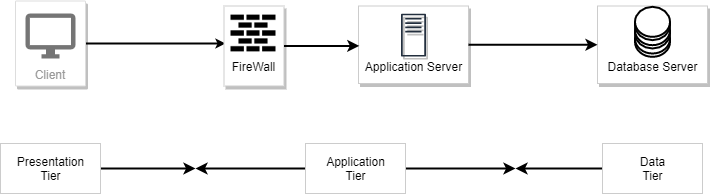

The diagram above was exported from draw.io. Its source (the exported page's mxGraphModel, read from the mxfile embedded in the PNG):
<mxGraphModel dx="1038" dy="523" grid="0" gridSize="10" guides="1" tooltips="1" connect="1" arrows="1" fold="1" page="1" pageScale="1" pageWidth="1169" pageHeight="827" background="#ffffff" math="0" shadow="0">
  <root>
    <mxCell id="0" />
    <mxCell id="1" parent="0" />
    <mxCell id="BnVuhRsHYJI6Qa6MHsgh-623" style="edgeStyle=none;rounded=0;orthogonalLoop=1;jettySize=auto;html=1;startArrow=none;startFill=0;endArrow=classic;endFill=1;strokeColor=#000000;strokeWidth=2;" parent="1" source="BnVuhRsHYJI6Qa6MHsgh-618" edge="1">
      <mxGeometry relative="1" as="geometry">
        <mxPoint x="730" y="465" as="targetPoint" />
      </mxGeometry>
    </mxCell>
    <mxCell id="BnVuhRsHYJI6Qa6MHsgh-622" style="edgeStyle=none;rounded=0;orthogonalLoop=1;jettySize=auto;html=1;startArrow=none;startFill=0;endArrow=classic;endFill=1;strokeColor=#000000;strokeWidth=2;" parent="1" source="BnVuhRsHYJI6Qa6MHsgh-614" edge="1">
      <mxGeometry relative="1" as="geometry">
        <mxPoint x="410" y="465" as="targetPoint" />
      </mxGeometry>
    </mxCell>
    <mxCell id="BnVuhRsHYJI6Qa6MHsgh-621" style="edgeStyle=none;rounded=0;orthogonalLoop=1;jettySize=auto;html=1;startArrow=none;startFill=0;endArrow=classic;endFill=1;strokeColor=#000000;strokeWidth=2;" parent="1" source="BnVuhRsHYJI6Qa6MHsgh-618" edge="1">
      <mxGeometry relative="1" as="geometry">
        <mxPoint x="410" y="465" as="targetPoint" />
      </mxGeometry>
    </mxCell>
    <mxCell id="582" style="rounded=0;elbow=vertical;html=1;labelBackgroundColor=none;startArrow=none;startFill=0;startSize=4;endArrow=classic;endFill=1;endSize=4;jettySize=auto;orthogonalLoop=1;strokeWidth=2;fontSize=12;fontColor=#000000;align=center;dashed=0;" parent="1" edge="1">
      <mxGeometry relative="1" as="geometry">
        <mxPoint x="299.5" y="340" as="sourcePoint" />
        <mxPoint x="440" y="340" as="targetPoint" />
      </mxGeometry>
    </mxCell>
    <mxCell id="BnVuhRsHYJI6Qa6MHsgh-588" value="Client" style="strokeColor=#dddddd;shadow=1;strokeWidth=1;rounded=1;absoluteArcSize=1;arcSize=2;labelPosition=center;verticalLabelPosition=middle;align=center;verticalAlign=bottom;spacingLeft=0;fontColor=#999999;fontSize=12;whiteSpace=wrap;spacingBottom=2;" parent="1" vertex="1">
      <mxGeometry x="230" y="297.5" width="70" height="85" as="geometry" />
    </mxCell>
    <mxCell id="BnVuhRsHYJI6Qa6MHsgh-589" value="" style="dashed=0;connectable=0;html=1;fillColor=#757575;strokeColor=none;shape=mxgraph.gcp2.desktop;part=1;" parent="BnVuhRsHYJI6Qa6MHsgh-588" vertex="1">
      <mxGeometry x="0.5" width="50" height="45" relative="1" as="geometry">
        <mxPoint x="-25" y="12.5" as="offset" />
      </mxGeometry>
    </mxCell>
    <mxCell id="BnVuhRsHYJI6Qa6MHsgh-593" value="" style="group;shadow=1;" parent="1" vertex="1" connectable="0">
      <mxGeometry x="438" y="302.5" width="60.5" height="80" as="geometry" />
    </mxCell>
    <mxCell id="BnVuhRsHYJI6Qa6MHsgh-591" value="" style="whiteSpace=wrap;html=1;shadow=1;strokeColor=#CCCCCC;" parent="BnVuhRsHYJI6Qa6MHsgh-593" vertex="1">
      <mxGeometry x="0.5" width="60" height="80" as="geometry" />
    </mxCell>
    <mxCell id="BnVuhRsHYJI6Qa6MHsgh-590" value="" style="shape=image;verticalLabelPosition=bottom;labelBackgroundColor=#ffffff;verticalAlign=top;aspect=fixed;imageAspect=0;image=data:image/png,(base64 omitted: 3176 chars);" parent="BnVuhRsHYJI6Qa6MHsgh-593" vertex="1">
      <mxGeometry x="7.5" y="5" width="45" height="45" as="geometry" />
    </mxCell>
    <mxCell id="BnVuhRsHYJI6Qa6MHsgh-592" value="FireWall" style="text;html=1;resizable=0;autosize=1;align=center;verticalAlign=middle;points=[];fillColor=none;strokeColor=none;rounded=0;" parent="BnVuhRsHYJI6Qa6MHsgh-593" vertex="1">
      <mxGeometry y="50" width="60" height="20" as="geometry" />
    </mxCell>
    <mxCell id="BnVuhRsHYJI6Qa6MHsgh-600" value="" style="group" parent="1" vertex="1" connectable="0">
      <mxGeometry x="573" y="302.5" width="110" height="77.5" as="geometry" />
    </mxCell>
    <mxCell id="BnVuhRsHYJI6Qa6MHsgh-598" value="" style="whiteSpace=wrap;html=1;shadow=1;strokeColor=#CCCCCC;" parent="BnVuhRsHYJI6Qa6MHsgh-600" vertex="1">
      <mxGeometry width="110" height="77.5" as="geometry" />
    </mxCell>
    <mxCell id="BnVuhRsHYJI6Qa6MHsgh-594" value="" style="outlineConnect=0;fontColor=#232F3E;gradientColor=none;fillColor=#232F3E;strokeColor=none;dashed=0;verticalLabelPosition=bottom;verticalAlign=top;align=center;html=1;fontSize=12;fontStyle=0;aspect=fixed;pointerEvents=1;shape=mxgraph.aws4.traditional_server;shadow=1;" parent="BnVuhRsHYJI6Qa6MHsgh-600" vertex="1">
      <mxGeometry x="42.5" y="7.5" width="25" height="43.33" as="geometry" />
    </mxCell>
    <mxCell id="BnVuhRsHYJI6Qa6MHsgh-596" value="Application Server" style="text;html=1;resizable=0;autosize=1;align=center;verticalAlign=middle;points=[];fillColor=none;strokeColor=none;rounded=0;shadow=1;" parent="BnVuhRsHYJI6Qa6MHsgh-600" vertex="1">
      <mxGeometry y="50.829999999999984" width="110" height="20" as="geometry" />
    </mxCell>
    <mxCell id="BnVuhRsHYJI6Qa6MHsgh-601" value="" style="group" parent="1" vertex="1" connectable="0">
      <mxGeometry x="812" y="302.5" width="110" height="77.5" as="geometry" />
    </mxCell>
    <mxCell id="BnVuhRsHYJI6Qa6MHsgh-602" value="" style="whiteSpace=wrap;html=1;shadow=1;strokeColor=#CCCCCC;" parent="BnVuhRsHYJI6Qa6MHsgh-601" vertex="1">
      <mxGeometry width="110" height="77.5" as="geometry" />
    </mxCell>
    <mxCell id="BnVuhRsHYJI6Qa6MHsgh-604" value="Database Server" style="text;html=1;resizable=0;autosize=1;align=center;verticalAlign=middle;points=[];fillColor=none;strokeColor=none;rounded=0;shadow=1;" parent="BnVuhRsHYJI6Qa6MHsgh-601" vertex="1">
      <mxGeometry y="50.829999999999984" width="110" height="20" as="geometry" />
    </mxCell>
    <mxCell id="BnVuhRsHYJI6Qa6MHsgh-609" value="" style="group" parent="BnVuhRsHYJI6Qa6MHsgh-601" vertex="1" connectable="0">
      <mxGeometry x="37.5" y="0.8300000000000409" width="35" height="50" as="geometry" />
    </mxCell>
    <mxCell id="BnVuhRsHYJI6Qa6MHsgh-605" value="" style="shape=cylinder3;whiteSpace=wrap;html=1;boundedLbl=1;backgroundOutline=1;size=15;shadow=0;fillColor=#FFFFFF;strokeWidth=2;" parent="BnVuhRsHYJI6Qa6MHsgh-609" vertex="1">
      <mxGeometry y="16.666666666666657" width="35" height="33.333333333333336" as="geometry" />
    </mxCell>
    <mxCell id="BnVuhRsHYJI6Qa6MHsgh-606" value="" style="shape=cylinder3;whiteSpace=wrap;html=1;boundedLbl=1;backgroundOutline=1;size=15;shadow=0;fillColor=#FFFFFF;strokeWidth=2;" parent="BnVuhRsHYJI6Qa6MHsgh-609" vertex="1">
      <mxGeometry y="8.330000000000013" width="35" height="33.333333333333336" as="geometry" />
    </mxCell>
    <mxCell id="BnVuhRsHYJI6Qa6MHsgh-608" value="" style="shape=cylinder3;whiteSpace=wrap;html=1;boundedLbl=1;backgroundOutline=1;size=15;shadow=0;fillColor=#FFFFFF;strokeWidth=2;" parent="BnVuhRsHYJI6Qa6MHsgh-609" vertex="1">
      <mxGeometry width="35" height="33.333333333333336" as="geometry" />
    </mxCell>
    <mxCell id="BnVuhRsHYJI6Qa6MHsgh-610" style="edgeStyle=orthogonalEdgeStyle;rounded=0;orthogonalLoop=1;jettySize=auto;html=1;entryX=0.007;entryY=0.515;entryDx=0;entryDy=0;entryPerimeter=0;startArrow=none;startFill=0;strokeWidth=2;" parent="1" source="BnVuhRsHYJI6Qa6MHsgh-591" target="BnVuhRsHYJI6Qa6MHsgh-598" edge="1">
      <mxGeometry relative="1" as="geometry" />
    </mxCell>
    <mxCell id="BnVuhRsHYJI6Qa6MHsgh-612" style="edgeStyle=orthogonalEdgeStyle;rounded=0;orthogonalLoop=1;jettySize=auto;html=1;startArrow=none;startFill=0;endArrow=classic;endFill=1;strokeColor=#000000;strokeWidth=2;" parent="1" source="BnVuhRsHYJI6Qa6MHsgh-598" edge="1">
      <mxGeometry relative="1" as="geometry">
        <mxPoint x="812" y="341.25" as="targetPoint" />
      </mxGeometry>
    </mxCell>
    <mxCell id="BnVuhRsHYJI6Qa6MHsgh-613" value="" style="whiteSpace=wrap;html=1;shadow=0;strokeWidth=1;fillColor=#FFFFFF;strokeColor=#CCCCCC;" parent="1" vertex="1">
      <mxGeometry x="215" y="440" width="100" height="50" as="geometry" />
    </mxCell>
    <mxCell id="BnVuhRsHYJI6Qa6MHsgh-614" value="Presentation&lt;br&gt;Tier" style="text;html=1;resizable=0;autosize=1;align=center;verticalAlign=middle;points=[];fillColor=none;strokeColor=none;rounded=0;shadow=0;" parent="1" vertex="1">
      <mxGeometry x="225" y="450" width="80" height="30" as="geometry" />
    </mxCell>
    <mxCell id="BnVuhRsHYJI6Qa6MHsgh-617" value="" style="whiteSpace=wrap;html=1;shadow=0;strokeWidth=1;fillColor=#FFFFFF;strokeColor=#CCCCCC;" parent="1" vertex="1">
      <mxGeometry x="520" y="440" width="100" height="50" as="geometry" />
    </mxCell>
    <mxCell id="BnVuhRsHYJI6Qa6MHsgh-618" value="Application&lt;br&gt;Tier" style="text;html=1;resizable=0;autosize=1;align=center;verticalAlign=middle;points=[];fillColor=none;strokeColor=none;rounded=0;shadow=0;" parent="1" vertex="1">
      <mxGeometry x="535" y="450" width="70" height="30" as="geometry" />
    </mxCell>
    <mxCell id="BnVuhRsHYJI6Qa6MHsgh-624" style="edgeStyle=none;rounded=0;orthogonalLoop=1;jettySize=auto;html=1;startArrow=none;startFill=0;endArrow=classic;endFill=1;strokeColor=#000000;strokeWidth=2;" parent="1" source="BnVuhRsHYJI6Qa6MHsgh-619" edge="1">
      <mxGeometry relative="1" as="geometry">
        <mxPoint x="730" y="465" as="targetPoint" />
      </mxGeometry>
    </mxCell>
    <mxCell id="BnVuhRsHYJI6Qa6MHsgh-619" value="" style="whiteSpace=wrap;html=1;shadow=0;strokeWidth=1;fillColor=#FFFFFF;strokeColor=#CCCCCC;" parent="1" vertex="1">
      <mxGeometry x="817" y="440" width="100" height="50" as="geometry" />
    </mxCell>
    <mxCell id="BnVuhRsHYJI6Qa6MHsgh-620" value="Data&lt;br&gt;Tier" style="text;html=1;resizable=0;autosize=1;align=center;verticalAlign=middle;points=[];fillColor=none;strokeColor=none;rounded=0;shadow=0;" parent="1" vertex="1">
      <mxGeometry x="847" y="450" width="40" height="30" as="geometry" />
    </mxCell>
  </root>
</mxGraphModel>